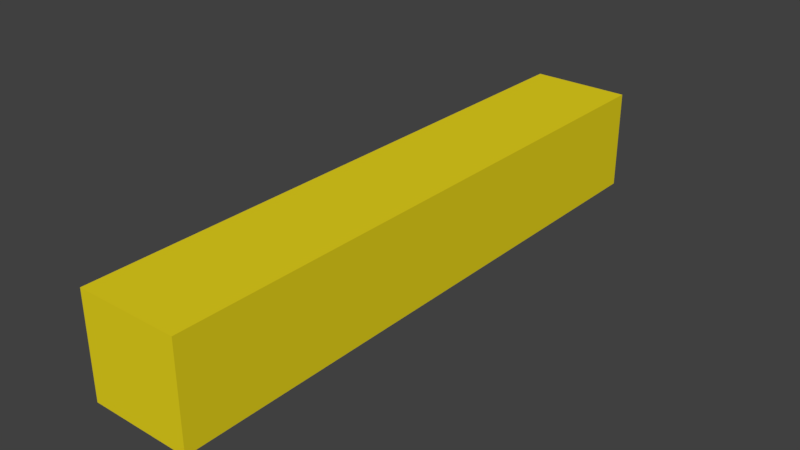 # Source: simpleAutoCannonProjectile.blend  (saved by Blender 2.79.0; exported with 4.5.12 LTS)
import bpy
from mathutils import Matrix  # noqa: F401  (used for matrix-valued properties, if any)

bpy.ops.wm.read_factory_settings(use_empty=True)
scene = bpy.context.scene
scene.name = 'Scene'

# ---- collections
col_collection_2 = bpy.data.collections.new('Collection 2'); scene.collection.children.link(col_collection_2)

# ---- materials (node trees are filled in below, after node groups)
mat_simple_projectile = bpy.data.materials.new('simple_projectile')
mat_simple_projectile.alpha_threshold = 0.0
mat_simple_projectile.use_transparent_shadow = False
mat_simple_projectile.diffuse_color = (0.8, 0.6599, 0.01309, 1.0)
mat_simple_projectile.roughness = 0.5

# ---- material node trees

# ---- world
world_world = bpy.data.worlds.new('World'); scene.world = world_world
world_world.color = (0.05088, 0.05088, 0.05088)
world_world.use_sun_shadow = False
world_world.sun_shadow_jitter_overblur = 0.0
world_world.cycles.sampling_method = 'MANUAL'

# ---- meshes
me_cube_001 = bpy.data.meshes.new('Cube.001')
me_cube_001.from_pydata([(-0.03866, -0.03866, -0.03866), (-0.03866, -0.03866, 0.03866), (-0.03866, 0.03866, -0.03866), (-0.03866, 0.03866, 0.03866), (0.03866, -0.03866, -0.03866), (0.03866, -0.03866, 0.03866), (0.03866, 0.03866, -0.03866), (0.03866, 0.03866, 0.03866)], [], [(0, 1, 3, 2), (2, 3, 7, 6), (6, 7, 5, 4), (4, 5, 1, 0), (2, 6, 4, 0), (7, 3, 1, 5)])
me_cube_001.use_remesh_preserve_volume = False
me_cube_001.use_remesh_preserve_attributes = False
me_cube_001.use_mirror_vertex_groups = False
me_cube_001.update()
me_cube = bpy.data.meshes.new('Cube')
me_cube.from_pydata([(-0.1404, -0.5671, -0.1404), (-0.1404, -0.5671, 0.1404), (-0.1404, 1.091, -0.1404), (-0.1404, 1.091, 0.1404), (0.1404, -0.5671, -0.1404), (0.1404, -0.5671, 0.1404), (0.1404, 1.091, -0.1404), (0.1404, 1.091, 0.1404)], [], [(0, 1, 3, 2), (2, 3, 7, 6), (6, 7, 5, 4), (4, 5, 1, 0), (2, 6, 4, 0), (7, 3, 1, 5)])
me_cube.materials.append(mat_simple_projectile)
me_cube.use_remesh_preserve_volume = False
me_cube.use_remesh_preserve_attributes = False
me_cube.use_mirror_vertex_groups = False
me_cube.update()

# ---- objects
ob_simple_autocannon_projectile = bpy.data.objects.new('simple_autocannon_projectile', me_cube_001)
ob_simple_autocannon_projectile_visiblemesh = bpy.data.objects.new('simple_autocannon_projectile_visibleMesh', me_cube)

# ---- transforms, parenting, visibility, modifiers, constraints
ob_simple_autocannon_projectile.location = (0.0, 0.0, 0.0)
ob_simple_autocannon_projectile.hide_render = True
ob_simple_autocannon_projectile.lineart.crease_threshold = 0.0
ob_simple_autocannon_projectile_visiblemesh.parent = ob_simple_autocannon_projectile
ob_simple_autocannon_projectile_visiblemesh.location = (0.0, 0.0, 0.0)
ob_simple_autocannon_projectile_visiblemesh.lineart.crease_threshold = 0.0

# ---- collection membership
col_collection_2.objects.link(ob_simple_autocannon_projectile)
col_collection_2.objects.link(ob_simple_autocannon_projectile_visiblemesh)

# ---- scene / render settings (as saved in the file)
scene.frame_start = 1; scene.frame_end = 250; scene.frame_set(1)
scene.render.engine = 'BLENDER_EEVEE_NEXT'
scene.render.image_settings.color_mode = 'RGB'
scene.render.image_settings.compression = 90
scene.render.resolution_x = 1366
scene.render.resolution_y = 768
scene.render.dither_intensity = 0.0
scene.cycles.use_denoising = False
scene.cycles.samples = 128
scene.cycles.sampling_pattern = 'TABULATED_SOBOL'
scene.cycles.use_adaptive_sampling = False
scene.cycles.use_light_tree = False
scene.cycles.blur_glossy = 0.0
scene.cycles.sample_clamp_indirect = 0.0
scene.view_settings.view_transform = 'Standard'
bpy.context.view_layer.update()

# ---- added for rendering (the .blend has no active camera and no usable light): camera, sun
cam_auto = bpy.data.cameras.new('AutoCamera')
cam_auto.lens = 50.0
cam_auto.sensor_width = 36.0
cam_auto.clip_end = 1000.0
ob_auto_camera = bpy.data.objects.new('AutoCamera', cam_auto)
scene.collection.objects.link(ob_auto_camera)
ob_auto_camera.location = (1.57764, -1.63115, 1.26211)
ob_auto_camera.rotation_euler = (1.09748, -7.21219e-08, 0.694738)
scene.camera = ob_auto_camera
light_auto_sun = bpy.data.lights.new('AutoSun', 'SUN')
light_auto_sun.energy = 3.0
light_auto_sun.angle = 0.0523599
ob_auto_sun = bpy.data.objects.new('AutoSun', light_auto_sun)
scene.collection.objects.link(ob_auto_sun)
ob_auto_sun.rotation_euler = (0.872665, 0.174533, 0.523599)
bpy.context.view_layer.update()

